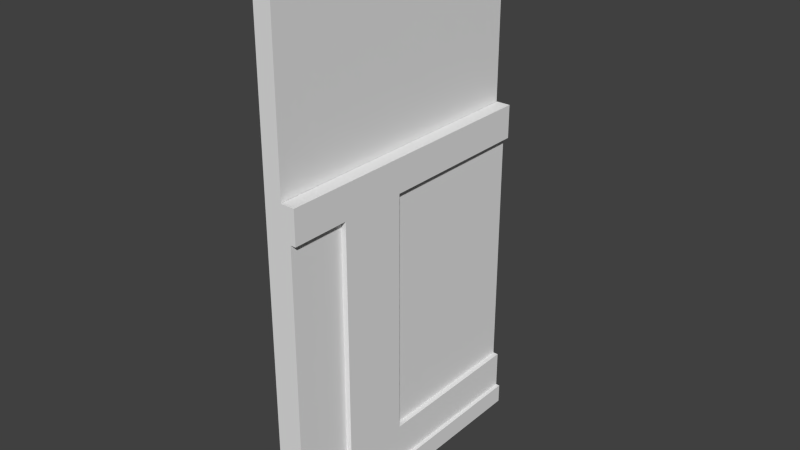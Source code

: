 # Source: secret_room_ne_door.blend  (saved by Blender 2.75.0; exported with 4.5.12 LTS)
import bpy
from mathutils import Matrix  # noqa: F401  (used for matrix-valued properties, if any)

bpy.ops.wm.read_factory_settings(use_empty=True)
scene = bpy.context.scene
scene.name = 'Scene'

# ---- collections
col_collection_1 = bpy.data.collections.new('Collection 1'); scene.collection.children.link(col_collection_1)
col_collection_2 = bpy.data.collections.new('Collection 2'); scene.collection.children.link(col_collection_2)

# ---- materials (node trees are filled in below, after node groups)
mat_main_hall_half_wall_w = bpy.data.materials.new('main_hall_half_wall_w')
mat_main_hall_half_wall_w.alpha_threshold = 0.0
mat_main_hall_half_wall_w.use_transparent_shadow = False
mat_main_hall_half_wall_w.roughness = 0.5
mat_main_hall_half_wall_w.specular_intensity = 0.0
mat_main_hall_half_wall_w.line_color = (0.0, 0.0, 0.0, 1.0)
mat_secret_room_ne_door = bpy.data.materials.new('secret_room_ne_door')
mat_secret_room_ne_door.alpha_threshold = 0.0
mat_secret_room_ne_door.use_transparent_shadow = False
mat_secret_room_ne_door.roughness = 0.5
mat_secret_room_ne_door.specular_intensity = 0.0

# ---- material node trees

# ---- world
world_world = bpy.data.worlds.new('World'); scene.world = world_world
world_world.color = (0.05088, 0.05088, 0.05088)
world_world.use_sun_shadow = False
world_world.sun_shadow_jitter_overblur = 0.0
world_world.cycles.sampling_method = 'MANUAL'
world_world.cycles.sample_map_resolution = 256

# ---- meshes
me_cube_660 = bpy.data.meshes.new('Cube.660')
me_cube_660.from_pydata([(-0.2014, -1.345, 1.0), (-0.1162, -1.345, 1.0), (-0.201, -0.7418, 1.0), (-0.201, -0.3382, 1.0), (-0.1159, -0.3382, 1.0), (-0.1159, -0.7418, 1.0), (-0.2014, -1.345, -0.657), (-0.2014, -1.345, 0.8018), (-0.201, -0.7418, 0.8018), (-0.201, -0.7418, -0.657), (-0.201, -0.3382, 0.8018), (-0.201, -0.3382, -0.657), (-0.201, -0.7418, -0.8835), (-0.201, -0.3382, -0.8835), (-0.2014, -1.345, -0.8835), (-0.169, -0.7418, -0.657), (-0.169, -0.7418, 0.8018), (-0.1693, -1.345, 0.8018), (-0.1693, -1.345, -0.657), (-0.2245, -0.7418, -1.0), (-0.2245, -0.3382, -1.0), (-0.2249, -1.345, -1.0), (-0.2249, -1.345, -0.8835), (-0.169, -0.3382, -0.657), (-0.169, -0.3382, 0.8018), (-0.2245, -0.3382, -0.8835), (-0.2245, -0.7418, -0.8835), (-0.201, 0.00473, 1.0), (-0.1159, 0.00473, 1.0), (-0.201, 0.00473, 0.8018), (-0.201, 0.00473, -0.657), (-0.201, 0.00473, -0.8835), (-0.2245, 0.00473, -1.0), (-0.169, 0.00473, -0.657), (-0.169, 0.00473, 0.8018), (-0.2245, 0.00473, -0.8835), (-0.2252, -1.698, -0.8835), (-0.1697, -1.698, 0.8018), (-0.1697, -1.698, -0.657), (-0.2252, -1.698, -1.0), (-0.2017, -1.698, -0.8835), (-0.2017, -1.698, -0.657), (-0.2017, -1.698, 0.8018), (-0.2017, -1.698, 1.0), (-0.1166, -1.698, 1.0), (-0.1159, 0.00473, 0.8018), (-0.1159, 0.00473, -0.657), (-0.169, 0.00473, -0.8835), (-0.1159, 0.00473, -0.8835), (-0.201, 0.00473, -1.0), (-0.169, 0.00473, -1.0), (-0.1159, 0.00473, -1.0), (-0.169, -1.345, 1.0), (-0.169, -0.7418, 1.0), (-0.169, -0.3382, 1.0), (-0.169, 0.00473, 1.0), (-0.169, -1.698, 1.0), (-0.1159, -1.698, 0.8018), (-0.1159, -1.698, -0.657), (-0.1159, -1.698, -0.8835), (-0.201, -1.698, -1.0), (-0.169, -1.698, -1.0), (-0.1159, -1.698, -1.0), (-0.169, -1.698, -0.8835)], [], [(52, 53, 2, 0), (53, 54, 3, 2), (12, 13, 25, 26), (0, 2, 8, 7), (2, 3, 10, 8), (8, 10, 11, 9), (30, 11, 23, 33), (6, 9, 12, 14), (9, 11, 13, 12), (17, 16, 15, 18), (7, 8, 16, 17), (11, 10, 24, 23), (9, 6, 18, 15), (8, 9, 15, 16), (22, 26, 19, 21), (26, 25, 20, 19), (14, 12, 26, 22), (25, 35, 32, 20), (10, 29, 34, 24), (24, 34, 33, 23), (11, 30, 31, 13), (3, 27, 29, 10), (54, 55, 27, 3), (13, 31, 35, 25), (0, 7, 42, 43), (17, 18, 38, 37), (41, 38, 18, 6), (7, 17, 37, 42), (22, 21, 39, 36), (14, 22, 36, 40), (6, 14, 40, 41), (52, 0, 43, 56), (32, 35, 31, 49), (49, 31, 47, 50), (48, 51, 50, 47), (31, 30, 33, 47), (46, 48, 47, 33), (46, 33, 34, 45), (1, 52, 56, 44), (4, 28, 55, 54), (5, 4, 54, 53), (1, 5, 53, 52), (29, 27, 55, 34), (34, 55, 28, 45), (36, 39, 60, 40), (60, 61, 63, 40), (61, 62, 59, 63), (40, 63, 38, 41), (59, 58, 38, 63), (38, 58, 57, 37), (44, 56, 37, 57), (42, 37, 56, 43)])
_uv = me_cube_660.uv_layers.new(name='UVMap')
_uv.uv.foreach_set('vector', [0.9786, 0.9714, 0.8601, 0.9714, 0.8601, 0.9565, 0.9786, 0.9565, 0.8601, 0.9714, 0.7811, 0.9714, 0.7811, 0.9565, 0.8601, 0.9565, 0.8601, 0.9041, 0.7811, 0.9041, 0.7811, 0.8959, 0.8601, 0.8959, 0.9925, 0.7864, 0.8716, 0.7864, 0.8716, 0.7284, 0.9925, 0.7284, 0.8716, 0.7864, 0.791, 0.7864, 0.791, 0.7284, 0.8716, 0.7284, 0.8716, 0.7284, 0.791, 0.7284, 0.791, 0.3014, 0.8716, 0.3014, 0.6584, 0.9231, 0.7811, 0.9231, 0.7811, 0.9343, 0.6584, 0.9343, 0.9925, 0.3014, 0.8716, 0.3014, 0.8716, 0.2351, 0.9925, 0.2351, 0.8716, 0.3014, 0.791, 0.3014, 0.791, 0.2351, 0.8716, 0.2351, 0.9925, 0.7284, 0.8716, 0.7284, 0.8716, 0.3014, 0.9925, 0.3014, 0.009061, 0.8381, 0.1287, 0.8381, 0.1287, 0.8445, 0.009061, 0.8445, 0.9871, 0.1086, 0.4956, 0.1086, 0.4956, 0.08403, 0.9871, 0.08403, 0.8601, 0.9231, 0.9786, 0.9231, 0.9786, 0.9343, 0.8601, 0.9343, 0.4949, 0.08396, 0.003423, 0.08396, 0.003423, 0.0594, 0.4949, 0.0594, 0.9925, 0.2351, 0.8716, 0.2351, 0.8716, 0.201, 0.9925, 0.201, 0.8716, 0.2351, 0.791, 0.2351, 0.791, 0.201, 0.8716, 0.201, 0.9786, 0.9041, 0.8601, 0.9041, 0.8601, 0.8959, 0.9786, 0.8959, 0.791, 0.2351, 0.6657, 0.2351, 0.6657, 0.201, 0.791, 0.201, 0.2084, 0.8381, 0.3324, 0.8381, 0.3324, 0.8445, 0.2084, 0.8445, 0.791, 0.7284, 0.6657, 0.7284, 0.6657, 0.3014, 0.791, 0.3014, 0.791, 0.3014, 0.6657, 0.3014, 0.6657, 0.2351, 0.791, 0.2351, 0.791, 0.7864, 0.6657, 0.7864, 0.6657, 0.7284, 0.791, 0.7284, 0.7811, 0.9714, 0.6584, 0.9714, 0.6584, 0.9565, 0.7811, 0.9565, 0.7811, 0.9041, 0.6584, 0.9041, 0.6584, 0.8959, 0.7811, 0.8959, 0.001013, 0.7864, 0.001013, 0.7284, 0.06145, 0.7284, 0.06145, 0.7864, 0.001013, 0.7284, 0.001013, 0.3014, 0.06145, 0.3014, 0.06145, 0.7284, 0.06617, 0.9231, 0.06617, 0.9343, 0.006938, 0.9343, 0.006938, 0.9231, 0.9901, 0.8381, 0.9901, 0.8445, 0.9303, 0.8445, 0.9303, 0.8381, 0.001013, 0.2351, 0.001013, 0.201, 0.06145, 0.201, 0.06145, 0.2351, 0.006938, 0.9041, 0.006938, 0.8959, 0.06617, 0.8959, 0.06617, 0.9041, 0.001013, 0.3014, 0.001013, 0.2351, 0.06145, 0.2351, 0.06145, 0.3014, 0.006938, 0.9714, 0.006938, 0.9565, 0.06617, 0.9565, 0.06617, 0.9714, 9.937e-05, 0.4397, 0.02566, 0.4397, 0.02566, 0.5609, 9.968e-05, 0.5609, 9.968e-05, 0.5609, 0.02566, 0.5609, 0.02566, 0.7261, 9.989e-05, 0.7261, 0.02566, 0.9999, 0.0001003, 0.9999, 9.989e-05, 0.7261, 0.02566, 0.7261, 0.02566, 0.5609, 0.07539, 0.5609, 0.07539, 0.7261, 0.02566, 0.7261, 0.07539, 0.9999, 0.02566, 0.9999, 0.02566, 0.7261, 0.07539, 0.7261, 0.07539, 0.9999, 0.07539, 0.7261, 0.3956, 0.7261, 0.3956, 0.9999, 0.006938, 0.9862, 0.006938, 0.9714, 0.06617, 0.9714, 0.06617, 0.9862, 0.7811, 0.9862, 0.6584, 0.9862, 0.6584, 0.9714, 0.7811, 0.9714, 0.8601, 0.9862, 0.7811, 0.9862, 0.7811, 0.9714, 0.8601, 0.9714, 0.9786, 0.9862, 0.8601, 0.9862, 0.8601, 0.9714, 0.9786, 0.9714, 0.3956, 0.5609, 0.4391, 0.5609, 0.4391, 0.7261, 0.3956, 0.7261, 0.3956, 0.7261, 0.4391, 0.7261, 0.4391, 0.9999, 0.3956, 0.9999, 9.937e-05, 0.02566, 0.0001171, 9.937e-05, 0.125, 0.0001856, 0.1213, 0.02575, 0.125, 0.0001856, 0.2902, 0.0002998, 0.2902, 0.02586, 0.1213, 0.02575, 0.2902, 0.0002998, 0.564, 0.0004889, 0.564, 0.02605, 0.2902, 0.02586, 0.1213, 0.02575, 0.2902, 0.02586, 0.2865, 0.07559, 0.1213, 0.07548, 0.564, 0.02605, 0.5639, 0.07578, 0.2865, 0.07559, 0.2902, 0.02586, 0.2865, 0.07559, 0.5639, 0.07578, 0.5637, 0.396, 0.2863, 0.3958, 0.56, 0.4395, 0.2899, 0.4393, 0.2863, 0.3958, 0.5637, 0.396, 0.121, 0.3957, 0.2863, 0.3958, 0.2899, 0.4393, 0.121, 0.4392])
me_cube_660.materials.append(mat_main_hall_half_wall_w)
me_cube_660.use_remesh_preserve_volume = False
me_cube_660.use_remesh_preserve_attributes = False
me_cube_660.use_mirror_vertex_groups = False
me_cube_660.update()
me_cube_656 = bpy.data.meshes.new('Cube.656')
me_cube_656.from_pydata([(0.1206, 0.01788, -2.235), (0.1206, 1.713, -2.235), (0.1206, 0.01788, 0.9042), (0.1206, 1.713, 0.9042), (0.01499, 0.01788, -2.261), (0.015, 1.711, -2.261), (0.01499, 0.01788, 0.9085), (0.015, 1.711, 0.9085)], [], [(3, 2, 0, 1), (4, 6, 7, 5), (0, 2, 6, 4), (1, 5, 7, 3)])
_uv = me_cube_656.uv_layers.new(name='UVMap')
_uv.uv.foreach_set('vector', [0.4722, 0.8817, 9.396e-05, 0.8816, 0.0003966, 0.006917, 0.4725, 0.00708, 0.9703, 0.0002555, 0.97, 0.8831, 0.5016, 0.8829, 0.5019, 9.396e-05, 0.9999, 0.007261, 0.9996, 0.8819, 0.97, 0.8831, 0.9703, 0.0002555, 0.4725, 0.00708, 0.5019, 9.396e-05, 0.5016, 0.8829, 0.4722, 0.8817])
me_cube_656.materials.append(mat_secret_room_ne_door)
me_cube_656.use_remesh_preserve_volume = False
me_cube_656.use_remesh_preserve_attributes = False
me_cube_656.use_mirror_vertex_groups = False
me_cube_656.update()
arm_floor02_secret_room_ne_door_armature = bpy.data.armatures.new('floor02_secret_room_ne_door_armature')  # bones are not reproduced

# ---- objects
ob_secret_room_ne_door_moulding = bpy.data.objects.new('secret_room_ne_door_moulding', me_cube_660)
ob_floor02_secret_room_ne_door_armature = bpy.data.objects.new('floor02_secret_room_ne_door_armature', arm_floor02_secret_room_ne_door_armature)
ob_secret_room_ne_door_main = bpy.data.objects.new('secret_room_ne_door_main', me_cube_656)

# ---- transforms, parenting, visibility, modifiers, constraints
ob_secret_room_ne_door_moulding.parent = ob_floor02_secret_room_ne_door_armature
ob_secret_room_ne_door_moulding.matrix_parent_inverse = Matrix(((1.0, 0.0, -0.0, -0.0), (0.0, -1.629e-07, -1.0, -3.959), (0.0, 1.0, -1.629e-07, -6.449e-07), (0.0, 0.0, 0.0, 1.0)))
ob_secret_room_ne_door_moulding.location = (2.126, -0.5957, -4.393)
ob_secret_room_ne_door_moulding.rotation_euler = (1.201e-13, -5.96e-08, 3.142)
ob_secret_room_ne_door_moulding.lineart.crease_threshold = 0.0
_vg = ob_secret_room_ne_door_moulding.vertex_groups.new(name='secret_room_ne_door_bone')
for _i, _w in zip([0, 1, 2, 3, 4, 5, 6, 7, 8, 9, 10, 11, 12, 13, 14, 15, 16, 17, 18, 19, 20, 21, 22, 23, 24, 25, 26, 27, 28, 29, 30, 31, 32, 33, 34, 35, 36, 37, 38, 39, 40, 41, 42, 43, 44, 45, 46, 47, 48, 49, 50, 51, 52, 53, 54, 55, 56, 57, 58, 59, 60, 61, 62, 63], [1.0, 1.0, 1.0, 1.0, 1.0, 1.0, 1.0, 1.0, 1.0, 1.0, 1.0, 1.0, 1.0, 1.0, 1.0, 1.0, 1.0, 1.0, 1.0, 1.0, 1.0, 1.0, 1.0, 1.0, 1.0, 1.0, 1.0, 1.0, 1.0, 1.0, 1.0, 1.0, 1.0, 1.0, 1.0, 1.0, 1.0, 1.0, 1.0, 1.0, 1.0, 1.0, 1.0, 1.0, 1.0, 1.0, 1.0, 1.0, 1.0, 1.0, 1.0, 1.0, 1.0, 1.0, 1.0, 1.0, 1.0, 1.0, 1.0, 1.0, 1.0, 1.0, 1.0, 1.0]): _vg.add([_i], _w, 'REPLACE')
_m = ob_secret_room_ne_door_moulding.modifiers.new('Armature', 'ARMATURE')
_m.object = ob_floor02_secret_room_ne_door_armature
ob_floor02_secret_room_ne_door_armature.location = (0.0, 0.0, -3.959)
ob_floor02_secret_room_ne_door_armature.rotation_euler = (-1.571, 0.0, 0.0)
ob_floor02_secret_room_ne_door_armature.show_in_front = True
ob_floor02_secret_room_ne_door_armature.lineart.crease_threshold = 0.0
ob_secret_room_ne_door_main.parent = ob_floor02_secret_room_ne_door_armature
ob_secret_room_ne_door_main.matrix_parent_inverse = Matrix(((1.0, 0.0, -0.0, -0.0), (0.0, -1.629e-07, -1.0, -3.959), (0.0, 1.0, -1.629e-07, -6.449e-07), (0.0, 0.0, 0.0, 1.0)))
ob_secret_room_ne_door_main.location = (2.12, -0.6133, -3.161)
ob_secret_room_ne_door_main.lineart.crease_threshold = 0.0
_vg = ob_secret_room_ne_door_main.vertex_groups.new(name='secret_room_ne_door_bone')
_vg.add([0, 1, 2, 3, 4, 5, 6, 7], 1.0, 'REPLACE')
_m = ob_secret_room_ne_door_main.modifiers.new('Armature', 'ARMATURE')
_m.object = ob_floor02_secret_room_ne_door_armature

# ---- collection membership
col_collection_1.objects.link(ob_secret_room_ne_door_moulding)
col_collection_2.objects.link(ob_floor02_secret_room_ne_door_armature)
col_collection_2.objects.link(ob_secret_room_ne_door_main)

# ---- scene / render settings (as saved in the file)
scene.frame_start = 1; scene.frame_end = 21; scene.frame_set(1)
scene.render.engine = 'BLENDER_EEVEE_NEXT'
scene.render.image_settings.color_mode = 'RGB'
scene.render.image_settings.compression = 90
scene.render.resolution_percentage = 50
scene.render.dither_intensity = 0.0
scene.render.use_bake_selected_to_active = True
scene.render.bake_margin = 2
scene.cycles.use_denoising = False
scene.cycles.samples = 10
scene.cycles.sampling_pattern = 'TABULATED_SOBOL'
scene.cycles.light_sampling_threshold = 0.0
scene.cycles.use_adaptive_sampling = False
scene.cycles.use_light_tree = False
scene.cycles.blur_glossy = 0.0
scene.cycles.volume_bounces = 1
scene.cycles.pixel_filter_type = 'GAUSSIAN'
scene.cycles.sample_clamp_indirect = 0.0
scene.view_settings.view_transform = 'Standard'
bpy.context.view_layer.update()

# ---- added for rendering (the .blend has no active camera and no usable light): camera, sun
cam_auto = bpy.data.cameras.new('AutoCamera')
cam_auto.lens = 50.0
cam_auto.sensor_width = 36.0
cam_auto.clip_end = 1000.0
ob_auto_camera = bpy.data.objects.new('AutoCamera', cam_auto)
scene.collection.objects.link(ob_auto_camera)
ob_auto_camera.location = (5.57743, -3.75044, -1.16899)
ob_auto_camera.rotation_euler = (1.09748, -7.21219e-08, 0.694738)
scene.camera = ob_auto_camera
light_auto_sun = bpy.data.lights.new('AutoSun', 'SUN')
light_auto_sun.energy = 3.0
light_auto_sun.angle = 0.0523599
ob_auto_sun = bpy.data.objects.new('AutoSun', light_auto_sun)
scene.collection.objects.link(ob_auto_sun)
ob_auto_sun.rotation_euler = (0.872665, 0.174533, 0.523599)
bpy.context.view_layer.update()
